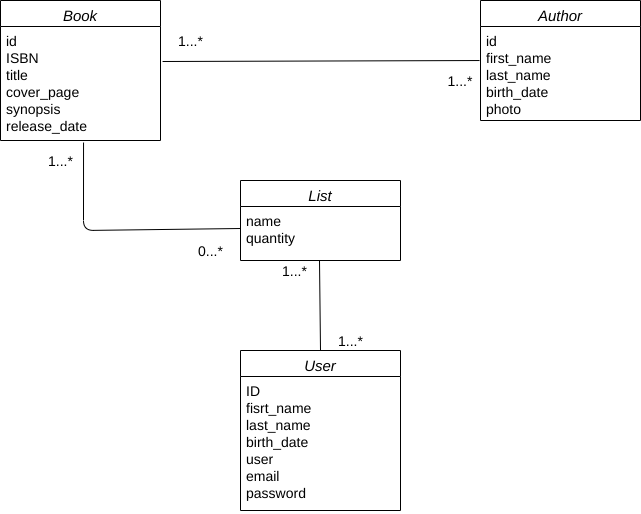

The diagram above was exported from draw.io. Its source (the exported page's mxGraphModel, read from the mxfile embedded in the PNG):
<mxGraphModel dx="1422" dy="744" grid="1" gridSize="10" guides="1" tooltips="1" connect="1" arrows="1" fold="1" page="1" pageScale="1" pageWidth="827" pageHeight="1169" math="0" shadow="0">
  <root>
    <mxCell id="WIyWlLk6GJQsqaUBKTNV-0" />
    <mxCell id="WIyWlLk6GJQsqaUBKTNV-1" parent="WIyWlLk6GJQsqaUBKTNV-0" />
    <mxCell id="gFaHG7QAWD6GzT2pm41x-8" value="List" style="swimlane;fontStyle=2;align=center;verticalAlign=top;childLayout=stackLayout;horizontal=1;startSize=26;horizontalStack=0;resizeParent=1;resizeLast=0;collapsible=1;marginBottom=0;rounded=0;shadow=0;strokeWidth=1;fontSize=15;" vertex="1" parent="WIyWlLk6GJQsqaUBKTNV-1">
      <mxGeometry x="360" y="320" width="160" height="80" as="geometry">
        <mxRectangle x="230" y="140" width="160" height="26" as="alternateBounds" />
      </mxGeometry>
    </mxCell>
    <mxCell id="gFaHG7QAWD6GzT2pm41x-9" value="name&#10;quantity" style="text;align=left;verticalAlign=top;spacingLeft=4;spacingRight=4;overflow=hidden;rotatable=0;points=[[0,0.5],[1,0.5]];portConstraint=eastwest;fontSize=14;" vertex="1" parent="gFaHG7QAWD6GzT2pm41x-8">
      <mxGeometry y="26" width="160" height="44" as="geometry" />
    </mxCell>
    <mxCell id="gFaHG7QAWD6GzT2pm41x-0" value="Author" style="swimlane;fontStyle=2;align=center;verticalAlign=top;childLayout=stackLayout;horizontal=1;startSize=26;horizontalStack=0;resizeParent=1;resizeLast=0;collapsible=1;marginBottom=0;rounded=0;shadow=0;strokeWidth=1;fontSize=15;" vertex="1" parent="WIyWlLk6GJQsqaUBKTNV-1">
      <mxGeometry x="600" y="140" width="160" height="120" as="geometry">
        <mxRectangle x="230" y="140" width="160" height="26" as="alternateBounds" />
      </mxGeometry>
    </mxCell>
    <mxCell id="gFaHG7QAWD6GzT2pm41x-1" value="id&#10;first_name&#10;last_name&#10;birth_date&#10;photo" style="text;align=left;verticalAlign=top;spacingLeft=4;spacingRight=4;overflow=hidden;rotatable=0;points=[[0,0.5],[1,0.5]];portConstraint=eastwest;fontSize=14;" vertex="1" parent="gFaHG7QAWD6GzT2pm41x-0">
      <mxGeometry y="26" width="160" height="94" as="geometry" />
    </mxCell>
    <mxCell id="zkfFHV4jXpPFQw0GAbJ--0" value="Book" style="swimlane;fontStyle=2;align=center;verticalAlign=top;childLayout=stackLayout;horizontal=1;startSize=26;horizontalStack=0;resizeParent=1;resizeLast=0;collapsible=1;marginBottom=0;rounded=0;shadow=0;strokeWidth=1;fontSize=15;" parent="WIyWlLk6GJQsqaUBKTNV-1" vertex="1">
      <mxGeometry x="120" y="140" width="160" height="140" as="geometry">
        <mxRectangle x="230" y="140" width="160" height="26" as="alternateBounds" />
      </mxGeometry>
    </mxCell>
    <mxCell id="zkfFHV4jXpPFQw0GAbJ--1" value="id&#10;ISBN&#10;title&#10;cover_page&#10;synopsis&#10;release_date" style="text;align=left;verticalAlign=top;spacingLeft=4;spacingRight=4;overflow=hidden;rotatable=0;points=[[0,0.5],[1,0.5]];portConstraint=eastwest;fontSize=14;" parent="zkfFHV4jXpPFQw0GAbJ--0" vertex="1">
      <mxGeometry y="26" width="160" height="114" as="geometry" />
    </mxCell>
    <mxCell id="gFaHG7QAWD6GzT2pm41x-4" value="User" style="swimlane;fontStyle=2;align=center;verticalAlign=top;childLayout=stackLayout;horizontal=1;startSize=26;horizontalStack=0;resizeParent=1;resizeLast=0;collapsible=1;marginBottom=0;rounded=0;shadow=0;strokeWidth=1;fontSize=15;" vertex="1" parent="WIyWlLk6GJQsqaUBKTNV-1">
      <mxGeometry x="360" y="490" width="160" height="160" as="geometry">
        <mxRectangle x="230" y="140" width="160" height="26" as="alternateBounds" />
      </mxGeometry>
    </mxCell>
    <mxCell id="gFaHG7QAWD6GzT2pm41x-5" value="ID&#10;fisrt_name&#10;last_name&#10;birth_date&#10;user&#10;email&#10;password" style="text;align=left;verticalAlign=top;spacingLeft=4;spacingRight=4;overflow=hidden;rotatable=0;points=[[0,0.5],[1,0.5]];portConstraint=eastwest;fontSize=14;" vertex="1" parent="gFaHG7QAWD6GzT2pm41x-4">
      <mxGeometry y="26" width="160" height="134" as="geometry" />
    </mxCell>
    <mxCell id="gFaHG7QAWD6GzT2pm41x-12" value="" style="endArrow=none;html=1;fontSize=14;exitX=0.5;exitY=0;exitDx=0;exitDy=0;" edge="1" parent="WIyWlLk6GJQsqaUBKTNV-1" source="gFaHG7QAWD6GzT2pm41x-4">
      <mxGeometry width="50" height="50" relative="1" as="geometry">
        <mxPoint x="389" y="450" as="sourcePoint" />
        <mxPoint x="439" y="400" as="targetPoint" />
      </mxGeometry>
    </mxCell>
    <mxCell id="gFaHG7QAWD6GzT2pm41x-14" value="" style="endArrow=none;html=1;fontSize=14;entryX=-0.006;entryY=0.362;entryDx=0;entryDy=0;entryPerimeter=0;exitX=1.013;exitY=0.307;exitDx=0;exitDy=0;exitPerimeter=0;" edge="1" parent="WIyWlLk6GJQsqaUBKTNV-1" source="zkfFHV4jXpPFQw0GAbJ--1" target="gFaHG7QAWD6GzT2pm41x-1">
      <mxGeometry width="50" height="50" relative="1" as="geometry">
        <mxPoint x="364" y="220" as="sourcePoint" />
        <mxPoint x="414" y="170" as="targetPoint" />
      </mxGeometry>
    </mxCell>
    <mxCell id="gFaHG7QAWD6GzT2pm41x-15" value="1...*" style="text;html=1;align=center;verticalAlign=middle;resizable=0;points=[];autosize=1;fontSize=14;" vertex="1" parent="WIyWlLk6GJQsqaUBKTNV-1">
      <mxGeometry x="290" y="170" width="40" height="20" as="geometry" />
    </mxCell>
    <mxCell id="gFaHG7QAWD6GzT2pm41x-16" value="1...*" style="text;html=1;strokeColor=none;fillColor=none;align=center;verticalAlign=middle;whiteSpace=wrap;rounded=0;fontSize=14;" vertex="1" parent="WIyWlLk6GJQsqaUBKTNV-1">
      <mxGeometry x="560" y="210" width="40" height="20" as="geometry" />
    </mxCell>
    <mxCell id="gFaHG7QAWD6GzT2pm41x-17" value="1...*" style="text;html=1;align=center;verticalAlign=middle;resizable=0;points=[];autosize=1;fontSize=14;" vertex="1" parent="WIyWlLk6GJQsqaUBKTNV-1">
      <mxGeometry x="160" y="290" width="40" height="20" as="geometry" />
    </mxCell>
    <mxCell id="gFaHG7QAWD6GzT2pm41x-18" value="1...*" style="text;html=1;align=center;verticalAlign=middle;resizable=0;points=[];autosize=1;fontSize=14;" vertex="1" parent="WIyWlLk6GJQsqaUBKTNV-1">
      <mxGeometry x="394" y="400" width="40" height="20" as="geometry" />
    </mxCell>
    <mxCell id="gFaHG7QAWD6GzT2pm41x-19" value="1...*" style="text;html=1;align=center;verticalAlign=middle;resizable=0;points=[];autosize=1;fontSize=14;" vertex="1" parent="WIyWlLk6GJQsqaUBKTNV-1">
      <mxGeometry x="450" y="470" width="40" height="20" as="geometry" />
    </mxCell>
    <mxCell id="gFaHG7QAWD6GzT2pm41x-20" value="0...*" style="text;html=1;align=center;verticalAlign=middle;resizable=0;points=[];autosize=1;fontSize=14;" vertex="1" parent="WIyWlLk6GJQsqaUBKTNV-1">
      <mxGeometry x="310" y="380" width="40" height="20" as="geometry" />
    </mxCell>
    <mxCell id="gFaHG7QAWD6GzT2pm41x-21" value="" style="endArrow=none;html=1;fontSize=14;exitX=0.519;exitY=1.018;exitDx=0;exitDy=0;exitPerimeter=0;entryX=0;entryY=0.5;entryDx=0;entryDy=0;" edge="1" parent="WIyWlLk6GJQsqaUBKTNV-1" source="zkfFHV4jXpPFQw0GAbJ--1" target="gFaHG7QAWD6GzT2pm41x-9">
      <mxGeometry width="50" height="50" relative="1" as="geometry">
        <mxPoint x="330" y="390" as="sourcePoint" />
        <mxPoint x="380" y="340" as="targetPoint" />
        <Array as="points">
          <mxPoint x="203" y="370" />
        </Array>
      </mxGeometry>
    </mxCell>
  </root>
</mxGraphModel>